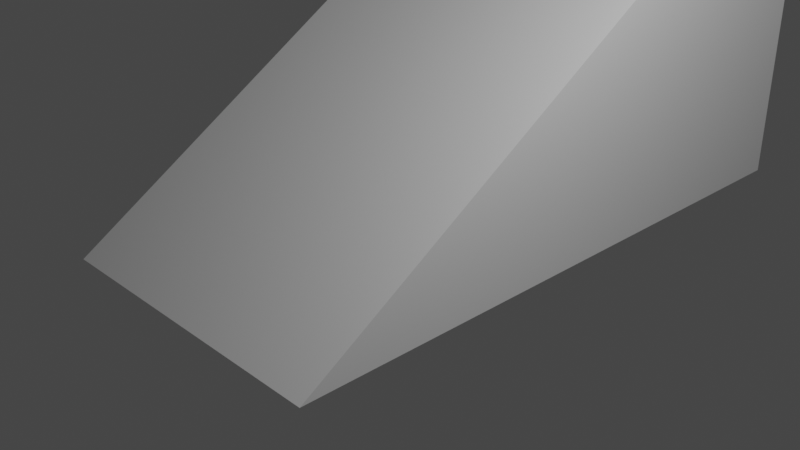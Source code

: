# Source: Incline.blend  (saved by Blender 2.90.8; exported with 4.5.12 LTS)
import bpy
from mathutils import Matrix  # noqa: F401  (used for matrix-valued properties, if any)

bpy.ops.wm.read_factory_settings(use_empty=True)
scene = bpy.context.scene
scene.name = 'Scene'

# ---- collections
col_collection = bpy.data.collections.new('Collection'); scene.collection.children.link(col_collection)

# ---- world
world_world = bpy.data.worlds.new('World'); scene.world = world_world
world_world.use_nodes = True; world_world.node_tree.nodes.clear()
_N = world_world.node_tree.nodes; _L = world_world.node_tree.links
n0 = _N.new('ShaderNodeOutputWorld'); n0.name = 'World Output'; n0.location = (300, 300)
n1 = _N.new('ShaderNodeBackground'); n1.name = 'Background'; n1.location = (10, 300)
n1.inputs[0].default_value = (0.05088, 0.05088, 0.05088, 1.0)
_L.new(n1.outputs[0], n0.inputs[0])
n0.is_active_output = True
world_world.color = (0.05088, 0.05088, 0.05088)
world_world.use_sun_shadow = False
world_world.sun_shadow_jitter_overblur = 0.0

# ---- cameras
cam_camera = bpy.data.cameras.new('Camera')
cam_camera.clip_end = 100.0
cam_camera.ortho_scale = 7.314

# ---- lights
light_light = bpy.data.lights.new('Light', 'POINT')
light_light.transmission_factor = 0.0
light_light.energy = 1000.0
light_light.shadow_soft_size = 0.1
light_light.shadow_maximum_resolution = 0.006
light_light.use_absolute_resolution = True

# ---- meshes
me_cube_001 = bpy.data.meshes.new('Cube.001')
me_cube_001.from_pydata([(-1.0, -1.0, -1.0), (-1.0, 1.004, 1.5), (-1.0, 1.0, -1.0), (1.0, -1.0, -1.0), (1.0, 1.004, 1.5), (1.0, 1.0, -1.0)], [], [(2, 0, 1, 4, 3, 5), (3, 4, 1, 0), (2, 5, 3, 0)])
_uv = me_cube_001.uv_layers.new(name='UVMap')
_uv.uv.foreach_set('vector', [0.375, 0.25, 0.375, 0.0, 0.875, 0.75, 0.625, 0.75, 0.375, 0.75, 0.375, 0.5, 0.375, 0.75, 0.625, 0.75, 0.625, 1.0, 0.375, 1.0, 0.125, 0.5, 0.375, 0.5, 0.375, 0.75, 0.125, 0.75])
me_cube_001.use_remesh_fix_poles = True
me_cube_001.use_remesh_preserve_attributes = False
me_cube_001.use_mirror_vertex_groups = False
me_cube_001.update()

# ---- objects
ob_light = bpy.data.objects.new('Light', light_light)
ob_camera = bpy.data.objects.new('Camera', cam_camera)
ob_cube = bpy.data.objects.new('Cube', me_cube_001)

# ---- transforms, parenting, visibility, modifiers, constraints
ob_light.location = (4.076, 1.005, 5.904)
ob_light.rotation_euler = (0.6503, 0.05522, 1.866)
ob_light.lock_rotations_4d = False
ob_light.empty_display_type = 'ARROWS'
ob_light.color = (0.0, 0.0, 0.0, 0.0)
ob_light.lineart.crease_threshold = 0.0
ob_camera.location = (7.359, -6.926, 4.958)
ob_camera.rotation_euler = (1.109, 0.0, 0.8149)
ob_camera.lock_rotations_4d = False
ob_camera.empty_display_type = 'ARROWS'
ob_camera.color = (0.0, 0.0, 0.0, 0.0)
ob_camera.display_type = 'WIRE'
ob_camera.lineart.crease_threshold = 0.0
ob_cube.location = (-1.429, 2.196, 0.8599)
ob_cube.scale = (2.0, 4.0, 2.0)
ob_cube.lineart.crease_threshold = 0.0

# ---- collection membership
col_collection.objects.link(ob_light)
col_collection.objects.link(ob_camera)
col_collection.objects.link(ob_cube)

# ---- scene / render settings (as saved in the file)
scene.camera = ob_camera
scene.frame_start = 1; scene.frame_end = 250; scene.frame_set(0)
scene.render.engine = 'BLENDER_EEVEE_NEXT'
scene.cycles.use_denoising = False
scene.cycles.samples = 128
scene.cycles.sampling_pattern = 'TABULATED_SOBOL'
scene.cycles.use_adaptive_sampling = False
scene.cycles.use_light_tree = False
scene.view_settings.view_transform = 'Filmic'
bpy.context.view_layer.update()
